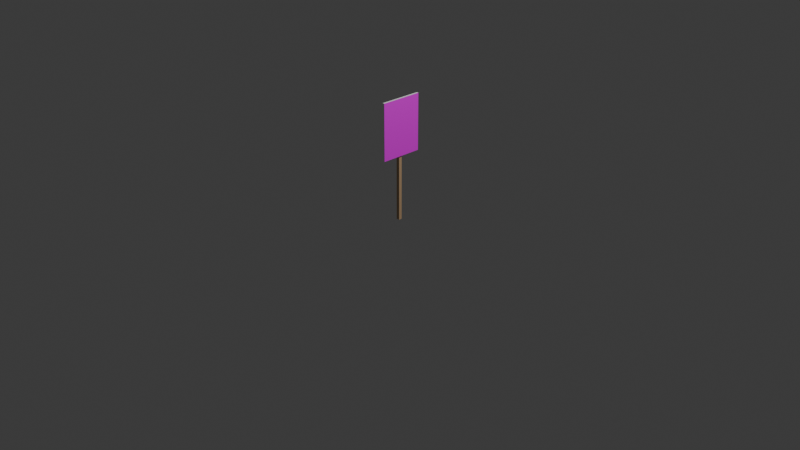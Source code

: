 # Source: protest_sign_1_Kopie.blend  (saved by Blender 4.5.90; exported with 4.5.12 LTS)
import bpy
from mathutils import Matrix  # noqa: F401  (used for matrix-valued properties, if any)

bpy.ops.wm.read_factory_settings(use_empty=True)
scene = bpy.context.scene
scene.name = 'Scene'

# ---- collections
col_collection = bpy.data.collections.new('Collection'); scene.collection.children.link(col_collection)

# ---- materials (node trees are filled in below, after node groups)
mat_frame = bpy.data.materials.new('frame')
mat_frame.alpha_threshold = 0.0
mat_frame.roughness = 0.5
mat_frame.line_color = (0.0, 0.0, 0.0, 1.0)
mat_wood = bpy.data.materials.new('wood')
mat_plane = bpy.data.materials.new('plane')

# ---- material node trees
mat_frame.use_nodes = True; mat_frame.node_tree.nodes.clear()
_N = mat_frame.node_tree.nodes; _L = mat_frame.node_tree.links
n0 = _N.new('ShaderNodeOutputMaterial'); n0.name = 'Material Output'; n0.location = (200, 100)
n1 = _N.new('ShaderNodeBsdfPrincipled'); n1.name = 'Principled BSDF'; n1.location = (-200, 100)
n1.inputs[0].default_value = (1.0, 1.0, 1.0, 1.0)
n1.inputs[2].default_value = 0.6
n1.inputs[3].default_value = 1.45
_L.new(n1.outputs[0], n0.inputs[0])
n0.is_active_output = True
mat_wood.use_nodes = True; mat_wood.node_tree.nodes.clear()
_N = mat_wood.node_tree.nodes; _L = mat_wood.node_tree.links
n0 = _N.new('ShaderNodeBsdfPrincipled'); n0.name = 'Principled BSDF'; n0.location = (-200, 100)
n0.inputs[0].default_value = (0.5711, 0.3763, 0.2086, 1.0)
n0.inputs[2].default_value = 0.55
n1 = _N.new('ShaderNodeOutputMaterial'); n1.name = 'Material-Ausgabe'; n1.location = (200, 100)
_L.new(n0.outputs[0], n1.inputs[0])
n1.is_active_output = True
mat_plane.use_nodes = True; mat_plane.node_tree.nodes.clear()
_N = mat_plane.node_tree.nodes; _L = mat_plane.node_tree.links
n0 = _N.new('ShaderNodeBsdfPrincipled'); n0.name = 'Principled BSDF'; n0.location = (-200, 100)
n0.inputs[0].default_value = (1.0, 0.0, 1.0, 1.0)
n0.inputs[2].default_value = 0.6
n1 = _N.new('ShaderNodeOutputMaterial'); n1.name = 'Material-Ausgabe'; n1.location = (200, 100)
_L.new(n0.outputs[0], n1.inputs[0])
n1.is_active_output = True

# ---- world
world_world = bpy.data.worlds.new('World'); scene.world = world_world
world_world.use_nodes = True; world_world.node_tree.nodes.clear()
_N = world_world.node_tree.nodes; _L = world_world.node_tree.links
n0 = _N.new('ShaderNodeOutputWorld'); n0.name = 'World Output'; n0.location = (200, 100)
n1 = _N.new('ShaderNodeBackground'); n1.name = 'Background'; n1.location = (-200, 100)
n1.inputs[0].default_value = (0.05088, 0.05088, 0.05088, 1.0)
_L.new(n1.outputs[0], n0.inputs[0])
n0.is_active_output = True
world_world.color = (0.05088, 0.05088, 0.05088)
world_world.sun_shadow_jitter_overblur = 0.0

# ---- cameras
cam_camera = bpy.data.cameras.new('Camera')
cam_camera.clip_end = 100.0
cam_camera.ortho_scale = 7.314

# ---- lights
light_light = bpy.data.lights.new('Light', 'POINT')
light_light.energy = 1000.0
light_light.shadow_soft_size = 0.1

# ---- meshes
me_cube = bpy.data.meshes.new('Cube')
me_cube.from_pydata([(0.0325, 0.225, 1.3), (0.0325, 0.225, 0.7), (0.0325, -0.225, 1.3), (0.0325, -0.225, 0.7), (0.0125, 0.225, 1.3), (0.0125, 0.225, 0.7), (0.0125, -0.225, 1.3), (0.0125, -0.225, 0.7)], [], [(0, 4, 6, 2), (3, 2, 6, 7), (7, 6, 4, 5), (5, 1, 3, 7), (1, 0, 2, 3), (5, 4, 0, 1)])
_uv = me_cube.uv_layers.new(name='UVMap')
_uv.uv.foreach_set('vector', [0.625, 0.5, 0.875, 0.5, 0.875, 0.75, 0.625, 0.75, 0.375, 0.75, 0.625, 0.75, 0.625, 1.0, 0.375, 1.0, 0.375, 0.0, 0.625, 0.0, 0.625, 0.25, 0.375, 0.25, 0.125, 0.5, 0.375, 0.5, 0.375, 0.75, 0.125, 0.75, 0.375, 0.5, 0.625, 0.5, 0.625, 0.75, 0.375, 0.75, 0.375, 0.25, 0.625, 0.25, 0.625, 0.5, 0.375, 0.5])
me_cube.materials.append(mat_frame)
me_cube.use_mirror_vertex_groups = False
me_cube.update()
me_w_rfel = bpy.data.meshes.new('Würfel')
me_w_rfel.from_pydata([(-0.0175, -0.0175, 0.0), (-0.0175, -0.0175, 1.2), (-0.0175, 0.0175, 0.0), (-0.0175, 0.0175, 1.2), (0.0175, -0.0175, 0.0), (0.0175, -0.0175, 1.2), (0.0175, 0.0175, 0.0), (0.0175, 0.0175, 1.2)], [], [(0, 1, 3, 2), (2, 3, 7, 6), (6, 7, 5, 4), (4, 5, 1, 0), (2, 6, 4, 0), (7, 3, 1, 5)])
_uv = me_w_rfel.uv_layers.new(name='UV-Map')
_uv.uv.foreach_set('vector', [0.375, 0.0, 0.625, 0.0, 0.625, 0.25, 0.375, 0.25, 0.375, 0.25, 0.625, 0.25, 0.625, 0.5, 0.375, 0.5, 0.375, 0.5, 0.625, 0.5, 0.625, 0.75, 0.375, 0.75, 0.375, 0.75, 0.625, 0.75, 0.625, 1.0, 0.375, 1.0, 0.125, 0.5, 0.375, 0.5, 0.375, 0.75, 0.125, 0.75, 0.625, 0.5, 0.875, 0.5, 0.875, 0.75, 0.625, 0.75])
me_w_rfel.materials.append(mat_wood)
me_w_rfel.update()
me_fl_che = bpy.data.meshes.new('Fläche')
me_fl_che.from_pydata([(0.033, -0.225, 1.3), (0.033, -0.225, 0.7), (0.033, 0.225, 1.3), (0.033, 0.225, 0.7)], [], [(0, 1, 3, 2)])
_uv = me_fl_che.uv_layers.new(name='UV-Map')
_uv.uv.foreach_set('vector', [8.666e-05, 0.9999, 8.659e-05, 8.661e-05, 0.75, 8.651e-05, 0.75, 0.9999])
me_fl_che.materials.append(mat_plane)
me_fl_che.update()

# ---- objects
ob_frame = bpy.data.objects.new('frame', me_cube)
ob_light = bpy.data.objects.new('Light', light_light)
ob_camera = bpy.data.objects.new('Camera', cam_camera)
ob_stick = bpy.data.objects.new('stick', me_w_rfel)
ob_empty = bpy.data.objects.new('empty', None)
ob_plane = bpy.data.objects.new('plane', me_fl_che)

# ---- transforms, parenting, visibility, modifiers, constraints
ob_frame.parent = ob_empty
ob_frame.location = (0.0, 0.0, 0.0)
ob_frame.lock_rotations_4d = False
ob_frame.empty_display_type = 'ARROWS'
ob_frame.lineart.crease_threshold = 0.0
ob_light.location = (4.076, 1.005, 5.904)
ob_light.rotation_euler = (0.6503, 0.05522, 1.866)
ob_light.lock_rotations_4d = False
ob_light.empty_display_type = 'ARROWS'
ob_light.color = (0.0, 0.0, 0.0, 0.0)
ob_light.lineart.crease_threshold = 0.0
ob_camera.location = (7.359, -6.926, 4.958)
ob_camera.rotation_euler = (1.109, 0.0, 0.8149)
ob_camera.lock_rotations_4d = False
ob_camera.empty_display_type = 'ARROWS'
ob_camera.color = (0.0, 0.0, 0.0, 0.0)
ob_camera.display_type = 'WIRE'
ob_camera.lineart.crease_threshold = 0.0
ob_stick.parent = ob_empty
ob_stick.location = (0.0, 0.0, 0.0)
ob_empty.location = (0.0, 0.0, 0.0)
ob_plane.parent = ob_empty
ob_plane.location = (0.0, 0.0, 0.0)

# ---- collection membership
col_collection.objects.link(ob_frame)
col_collection.objects.link(ob_light)
col_collection.objects.link(ob_camera)
col_collection.objects.link(ob_stick)
col_collection.objects.link(ob_empty)
col_collection.objects.link(ob_plane)

# ---- scene / render settings (as saved in the file)
scene.camera = ob_camera
scene.frame_start = 1; scene.frame_end = 250; scene.frame_set(1)
scene.render.engine = 'BLENDER_EEVEE_NEXT'
bpy.context.view_layer.update()
